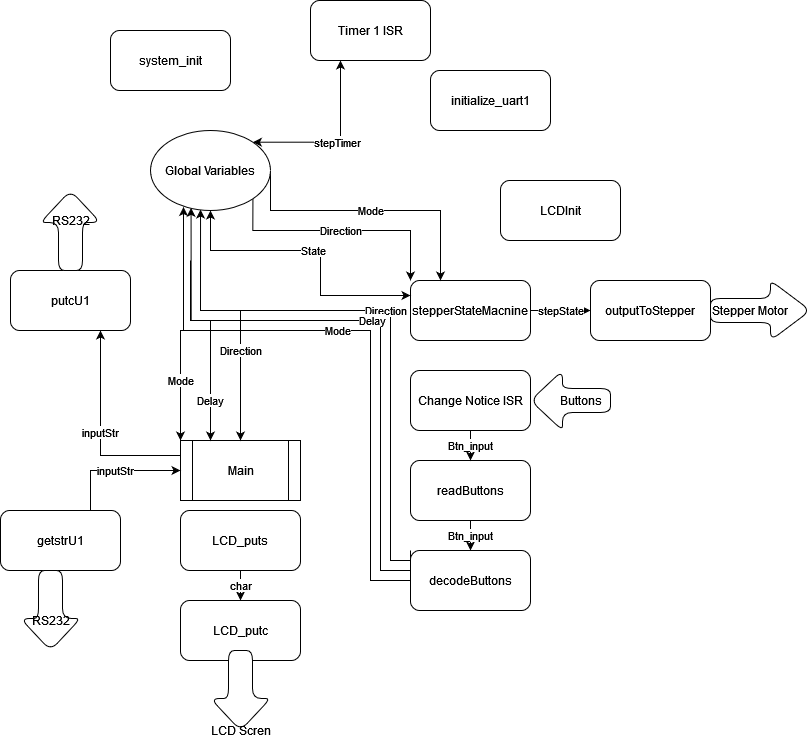

The diagram above was exported from draw.io. Its source (the exported page's mxGraphModel, read from the mxfile embedded in the PNG):
<mxGraphModel dx="1073" dy="1992" grid="1" gridSize="10" guides="1" tooltips="1" connect="1" arrows="1" fold="1" page="1" pageScale="1" pageWidth="850" pageHeight="1100" math="0" shadow="0">
  <root>
    <mxCell id="0" />
    <mxCell id="1" parent="0" />
    <mxCell id="N50AVqtUczxLr4jY8BOO-41" value="inputStr" style="edgeStyle=orthogonalEdgeStyle;rounded=0;orthogonalLoop=1;jettySize=auto;html=1;exitX=0;exitY=0.25;exitDx=0;exitDy=0;entryX=0.75;entryY=1;entryDx=0;entryDy=0;fontColor=none;startArrow=none;startFill=0;endArrow=classic;endFill=1;" edge="1" parent="1" source="N50AVqtUczxLr4jY8BOO-1" target="N50AVqtUczxLr4jY8BOO-9">
      <mxGeometry relative="1" as="geometry" />
    </mxCell>
    <mxCell id="N50AVqtUczxLr4jY8BOO-1" value="&lt;div&gt;Main&lt;/div&gt;" style="shape=process;whiteSpace=wrap;html=1;backgroundOutline=1;" vertex="1" parent="1">
      <mxGeometry x="410" y="310" width="120" height="60" as="geometry" />
    </mxCell>
    <mxCell id="N50AVqtUczxLr4jY8BOO-2" value="system_init" style="rounded=1;whiteSpace=wrap;html=1;" vertex="1" parent="1">
      <mxGeometry x="340" y="-100" width="120" height="60" as="geometry" />
    </mxCell>
    <mxCell id="N50AVqtUczxLr4jY8BOO-18" value="Direction" style="edgeStyle=orthogonalEdgeStyle;rounded=0;orthogonalLoop=1;jettySize=auto;html=1;exitX=0;exitY=0;exitDx=0;exitDy=0;entryX=1;entryY=1;entryDx=0;entryDy=0;startArrow=classic;startFill=1;endArrow=none;endFill=0;" edge="1" parent="1" source="N50AVqtUczxLr4jY8BOO-3" target="N50AVqtUczxLr4jY8BOO-12">
      <mxGeometry relative="1" as="geometry">
        <Array as="points">
          <mxPoint x="640" y="100" />
          <mxPoint x="482" y="100" />
        </Array>
      </mxGeometry>
    </mxCell>
    <mxCell id="N50AVqtUczxLr4jY8BOO-28" value="stepState" style="edgeStyle=orthogonalEdgeStyle;rounded=0;orthogonalLoop=1;jettySize=auto;html=1;exitX=1;exitY=0.5;exitDx=0;exitDy=0;entryX=0;entryY=0.5;entryDx=0;entryDy=0;fontColor=none;startArrow=none;startFill=0;endArrow=classic;endFill=1;" edge="1" parent="1" source="N50AVqtUczxLr4jY8BOO-3" target="N50AVqtUczxLr4jY8BOO-4">
      <mxGeometry relative="1" as="geometry" />
    </mxCell>
    <mxCell id="N50AVqtUczxLr4jY8BOO-3" value="stepperStateMacnine" style="rounded=1;whiteSpace=wrap;html=1;" vertex="1" parent="1">
      <mxGeometry x="640" y="150" width="120" height="60" as="geometry" />
    </mxCell>
    <mxCell id="N50AVqtUczxLr4jY8BOO-4" value="outputToStepper" style="rounded=1;whiteSpace=wrap;html=1;" vertex="1" parent="1">
      <mxGeometry x="820" y="150" width="120" height="60" as="geometry" />
    </mxCell>
    <mxCell id="N50AVqtUczxLr4jY8BOO-34" value="Btn_input" style="edgeStyle=orthogonalEdgeStyle;rounded=0;orthogonalLoop=1;jettySize=auto;html=1;exitX=0.5;exitY=1;exitDx=0;exitDy=0;entryX=0.5;entryY=0;entryDx=0;entryDy=0;fontColor=none;startArrow=none;startFill=0;endArrow=classic;endFill=1;" edge="1" parent="1" source="N50AVqtUczxLr4jY8BOO-5" target="N50AVqtUczxLr4jY8BOO-6">
      <mxGeometry relative="1" as="geometry" />
    </mxCell>
    <mxCell id="N50AVqtUczxLr4jY8BOO-5" value="readButtons" style="rounded=1;whiteSpace=wrap;html=1;" vertex="1" parent="1">
      <mxGeometry x="640" y="330" width="120" height="60" as="geometry" />
    </mxCell>
    <mxCell id="N50AVqtUczxLr4jY8BOO-25" value="Direction" style="edgeStyle=orthogonalEdgeStyle;rounded=0;orthogonalLoop=1;jettySize=auto;html=1;exitX=0;exitY=0;exitDx=0;exitDy=0;entryX=0.417;entryY=0.988;entryDx=0;entryDy=0;entryPerimeter=0;fontColor=none;startArrow=none;startFill=0;endArrow=classic;endFill=1;" edge="1" parent="1" source="N50AVqtUczxLr4jY8BOO-6" target="N50AVqtUczxLr4jY8BOO-12">
      <mxGeometry relative="1" as="geometry">
        <Array as="points">
          <mxPoint x="640" y="430" />
          <mxPoint x="620" y="430" />
          <mxPoint x="620" y="180" />
          <mxPoint x="430" y="180" />
        </Array>
      </mxGeometry>
    </mxCell>
    <mxCell id="N50AVqtUczxLr4jY8BOO-26" value="Delay" style="edgeStyle=orthogonalEdgeStyle;rounded=0;orthogonalLoop=1;jettySize=auto;html=1;exitX=0;exitY=0.25;exitDx=0;exitDy=0;entryX=0.338;entryY=0.967;entryDx=0;entryDy=0;entryPerimeter=0;fontColor=none;startArrow=none;startFill=0;endArrow=classic;endFill=1;" edge="1" parent="1" source="N50AVqtUczxLr4jY8BOO-6" target="N50AVqtUczxLr4jY8BOO-12">
      <mxGeometry relative="1" as="geometry">
        <Array as="points">
          <mxPoint x="640" y="440" />
          <mxPoint x="610" y="440" />
          <mxPoint x="610" y="190" />
          <mxPoint x="421" y="190" />
        </Array>
      </mxGeometry>
    </mxCell>
    <mxCell id="N50AVqtUczxLr4jY8BOO-27" value="Mode" style="edgeStyle=orthogonalEdgeStyle;rounded=0;orthogonalLoop=1;jettySize=auto;html=1;exitX=0;exitY=0.5;exitDx=0;exitDy=0;entryX=0.275;entryY=0.956;entryDx=0;entryDy=0;entryPerimeter=0;fontColor=none;startArrow=none;startFill=0;endArrow=classic;endFill=1;" edge="1" parent="1" source="N50AVqtUczxLr4jY8BOO-6" target="N50AVqtUczxLr4jY8BOO-12">
      <mxGeometry x="0.0758" relative="1" as="geometry">
        <Array as="points">
          <mxPoint x="600" y="450" />
          <mxPoint x="600" y="200" />
          <mxPoint x="413" y="200" />
        </Array>
        <mxPoint as="offset" />
      </mxGeometry>
    </mxCell>
    <mxCell id="N50AVqtUczxLr4jY8BOO-6" value="decodeButtons" style="rounded=1;whiteSpace=wrap;html=1;" vertex="1" parent="1">
      <mxGeometry x="640" y="420" width="120" height="60" as="geometry" />
    </mxCell>
    <mxCell id="N50AVqtUczxLr4jY8BOO-36" value="char" style="edgeStyle=orthogonalEdgeStyle;rounded=0;orthogonalLoop=1;jettySize=auto;html=1;exitX=0.5;exitY=1;exitDx=0;exitDy=0;entryX=0.5;entryY=0;entryDx=0;entryDy=0;fontColor=none;startArrow=none;startFill=0;endArrow=classic;endFill=1;" edge="1" parent="1" source="N50AVqtUczxLr4jY8BOO-7" target="N50AVqtUczxLr4jY8BOO-8">
      <mxGeometry relative="1" as="geometry" />
    </mxCell>
    <mxCell id="N50AVqtUczxLr4jY8BOO-7" value="LCD_puts" style="rounded=1;whiteSpace=wrap;html=1;" vertex="1" parent="1">
      <mxGeometry x="410" y="380" width="120" height="60" as="geometry" />
    </mxCell>
    <mxCell id="N50AVqtUczxLr4jY8BOO-8" value="LCD_putc" style="rounded=1;whiteSpace=wrap;html=1;" vertex="1" parent="1">
      <mxGeometry x="410" y="470" width="120" height="60" as="geometry" />
    </mxCell>
    <mxCell id="N50AVqtUczxLr4jY8BOO-9" value="putcU1" style="rounded=1;whiteSpace=wrap;html=1;" vertex="1" parent="1">
      <mxGeometry x="240" y="140" width="120" height="60" as="geometry" />
    </mxCell>
    <mxCell id="N50AVqtUczxLr4jY8BOO-10" value="initialize_uart1" style="rounded=1;whiteSpace=wrap;html=1;" vertex="1" parent="1">
      <mxGeometry x="660" y="-60" width="120" height="60" as="geometry" />
    </mxCell>
    <mxCell id="N50AVqtUczxLr4jY8BOO-42" value="inputStr" style="edgeStyle=orthogonalEdgeStyle;rounded=0;orthogonalLoop=1;jettySize=auto;html=1;exitX=0.75;exitY=0;exitDx=0;exitDy=0;entryX=0;entryY=0.5;entryDx=0;entryDy=0;fontColor=none;startArrow=none;startFill=0;endArrow=classic;endFill=1;" edge="1" parent="1" source="N50AVqtUczxLr4jY8BOO-11" target="N50AVqtUczxLr4jY8BOO-1">
      <mxGeometry relative="1" as="geometry" />
    </mxCell>
    <mxCell id="N50AVqtUczxLr4jY8BOO-11" value="getstrU1" style="rounded=1;whiteSpace=wrap;html=1;" vertex="1" parent="1">
      <mxGeometry x="230" y="380" width="120" height="60" as="geometry" />
    </mxCell>
    <mxCell id="N50AVqtUczxLr4jY8BOO-16" value="State" style="edgeStyle=orthogonalEdgeStyle;orthogonalLoop=1;jettySize=auto;html=1;exitX=0.5;exitY=1;exitDx=0;exitDy=0;entryX=0;entryY=0.25;entryDx=0;entryDy=0;rounded=0;startArrow=classic;startFill=1;" edge="1" parent="1" source="N50AVqtUczxLr4jY8BOO-12" target="N50AVqtUczxLr4jY8BOO-3">
      <mxGeometry relative="1" as="geometry">
        <Array as="points">
          <mxPoint x="440" y="120" />
          <mxPoint x="550" y="120" />
          <mxPoint x="550" y="165" />
        </Array>
      </mxGeometry>
    </mxCell>
    <mxCell id="N50AVqtUczxLr4jY8BOO-19" value="Mode" style="edgeStyle=orthogonalEdgeStyle;rounded=0;orthogonalLoop=1;jettySize=auto;html=1;exitX=1;exitY=0.5;exitDx=0;exitDy=0;entryX=0.25;entryY=0;entryDx=0;entryDy=0;startArrow=none;startFill=0;endArrow=classic;endFill=1;" edge="1" parent="1" source="N50AVqtUczxLr4jY8BOO-12" target="N50AVqtUczxLr4jY8BOO-3">
      <mxGeometry relative="1" as="geometry">
        <Array as="points">
          <mxPoint x="500" y="80" />
          <mxPoint x="670" y="80" />
        </Array>
      </mxGeometry>
    </mxCell>
    <mxCell id="N50AVqtUczxLr4jY8BOO-20" value="stepTimer" style="edgeStyle=orthogonalEdgeStyle;rounded=0;orthogonalLoop=1;jettySize=auto;html=1;exitX=1;exitY=0;exitDx=0;exitDy=0;entryX=0.25;entryY=1;entryDx=0;entryDy=0;startArrow=classic;startFill=1;endArrow=classic;endFill=1;" edge="1" parent="1" source="N50AVqtUczxLr4jY8BOO-12" target="N50AVqtUczxLr4jY8BOO-14">
      <mxGeometry relative="1" as="geometry" />
    </mxCell>
    <mxCell id="N50AVqtUczxLr4jY8BOO-30" value="Delay" style="edgeStyle=orthogonalEdgeStyle;rounded=0;orthogonalLoop=1;jettySize=auto;html=1;entryX=0.25;entryY=0;entryDx=0;entryDy=0;fontColor=none;startArrow=none;startFill=0;endArrow=classic;endFill=1;" edge="1" parent="1" target="N50AVqtUczxLr4jY8BOO-1">
      <mxGeometry x="0.6" relative="1" as="geometry">
        <mxPoint x="420" y="130" as="sourcePoint" />
        <Array as="points">
          <mxPoint x="420" y="190" />
          <mxPoint x="440" y="190" />
        </Array>
        <mxPoint as="offset" />
      </mxGeometry>
    </mxCell>
    <mxCell id="N50AVqtUczxLr4jY8BOO-32" value="Direction" style="edgeStyle=orthogonalEdgeStyle;rounded=0;orthogonalLoop=1;jettySize=auto;html=1;entryX=0.5;entryY=0;entryDx=0;entryDy=0;fontColor=none;startArrow=none;startFill=0;endArrow=classic;endFill=1;" edge="1" parent="1" target="N50AVqtUczxLr4jY8BOO-1">
      <mxGeometry relative="1" as="geometry">
        <mxPoint x="430" y="170" as="sourcePoint" />
        <Array as="points">
          <mxPoint x="430" y="180" />
          <mxPoint x="470" y="180" />
        </Array>
      </mxGeometry>
    </mxCell>
    <mxCell id="N50AVqtUczxLr4jY8BOO-33" value="Mode" style="edgeStyle=orthogonalEdgeStyle;rounded=0;orthogonalLoop=1;jettySize=auto;html=1;entryX=0;entryY=0;entryDx=0;entryDy=0;fontColor=none;startArrow=none;startFill=0;endArrow=classic;endFill=1;" edge="1" parent="1" target="N50AVqtUczxLr4jY8BOO-1">
      <mxGeometry relative="1" as="geometry">
        <mxPoint x="420" y="200" as="sourcePoint" />
        <Array as="points">
          <mxPoint x="410" y="200" />
          <mxPoint x="410" y="200" />
        </Array>
      </mxGeometry>
    </mxCell>
    <mxCell id="N50AVqtUczxLr4jY8BOO-12" value="Global Variables" style="ellipse;whiteSpace=wrap;html=1;" vertex="1" parent="1">
      <mxGeometry x="380" width="120" height="80" as="geometry" />
    </mxCell>
    <mxCell id="N50AVqtUczxLr4jY8BOO-24" value="Btn_input" style="edgeStyle=orthogonalEdgeStyle;rounded=0;orthogonalLoop=1;jettySize=auto;html=1;exitX=0.5;exitY=1;exitDx=0;exitDy=0;entryX=0.5;entryY=0;entryDx=0;entryDy=0;fontColor=none;startArrow=none;startFill=0;endArrow=classic;endFill=1;" edge="1" parent="1" source="N50AVqtUczxLr4jY8BOO-13" target="N50AVqtUczxLr4jY8BOO-5">
      <mxGeometry relative="1" as="geometry" />
    </mxCell>
    <mxCell id="N50AVqtUczxLr4jY8BOO-13" value="Change Notice ISR" style="rounded=1;whiteSpace=wrap;html=1;" vertex="1" parent="1">
      <mxGeometry x="640" y="240" width="120" height="60" as="geometry" />
    </mxCell>
    <mxCell id="N50AVqtUczxLr4jY8BOO-14" value="Timer 1 ISR" style="rounded=1;whiteSpace=wrap;html=1;" vertex="1" parent="1">
      <mxGeometry x="540" y="-130" width="120" height="60" as="geometry" />
    </mxCell>
    <mxCell id="N50AVqtUczxLr4jY8BOO-15" value="LCDInit" style="rounded=1;whiteSpace=wrap;html=1;" vertex="1" parent="1">
      <mxGeometry x="730" y="50" width="120" height="60" as="geometry" />
    </mxCell>
    <mxCell id="N50AVqtUczxLr4jY8BOO-21" value="" style="shape=singleArrow;whiteSpace=wrap;html=1;arrowWidth=0.4;arrowSize=0.4;rounded=1;rotation=-180;sketch=0;verticalAlign=middle;horizontal=1;textDirection=ltr;align=left;" vertex="1" parent="1">
      <mxGeometry x="760" y="240" width="80" height="60" as="geometry" />
    </mxCell>
    <mxCell id="N50AVqtUczxLr4jY8BOO-23" value="Buttons" style="text;html=1;align=center;verticalAlign=middle;resizable=0;points=[];autosize=1;strokeColor=none;fillColor=none;fontColor=none;" vertex="1" parent="1">
      <mxGeometry x="780" y="260" width="60" height="20" as="geometry" />
    </mxCell>
    <mxCell id="N50AVqtUczxLr4jY8BOO-29" value="Stepper Motor" style="shape=singleArrow;whiteSpace=wrap;html=1;arrowWidth=0.4;arrowSize=0.4;rounded=1;rotation=0;sketch=0;verticalAlign=middle;horizontal=1;textDirection=ltr;align=left;" vertex="1" parent="1">
      <mxGeometry x="940" y="150" width="100" height="60" as="geometry" />
    </mxCell>
    <mxCell id="N50AVqtUczxLr4jY8BOO-43" value="" style="shape=singleArrow;whiteSpace=wrap;html=1;arrowWidth=0.4;arrowSize=0.4;rounded=1;rotation=-90;sketch=0;verticalAlign=middle;horizontal=1;textDirection=ltr;align=left;" vertex="1" parent="1">
      <mxGeometry x="260" y="70" width="80" height="60" as="geometry" />
    </mxCell>
    <mxCell id="N50AVqtUczxLr4jY8BOO-44" value="RS232" style="text;html=1;align=center;verticalAlign=middle;resizable=0;points=[];autosize=1;strokeColor=none;fillColor=none;fontColor=none;" vertex="1" parent="1">
      <mxGeometry x="275" y="80" width="50" height="20" as="geometry" />
    </mxCell>
    <mxCell id="N50AVqtUczxLr4jY8BOO-45" value="" style="shape=singleArrow;whiteSpace=wrap;html=1;arrowWidth=0.4;arrowSize=0.4;rounded=1;rotation=90;sketch=0;verticalAlign=middle;horizontal=1;textDirection=ltr;align=left;" vertex="1" parent="1">
      <mxGeometry x="240" y="450" width="80" height="60" as="geometry" />
    </mxCell>
    <mxCell id="N50AVqtUczxLr4jY8BOO-46" value="RS232" style="text;html=1;align=center;verticalAlign=middle;resizable=0;points=[];autosize=1;strokeColor=none;fillColor=none;fontColor=none;" vertex="1" parent="1">
      <mxGeometry x="255" y="480" width="50" height="20" as="geometry" />
    </mxCell>
    <mxCell id="N50AVqtUczxLr4jY8BOO-47" value="" style="shape=singleArrow;whiteSpace=wrap;html=1;arrowWidth=0.4;arrowSize=0.4;rounded=1;rotation=90;sketch=0;verticalAlign=middle;horizontal=1;textDirection=ltr;align=left;" vertex="1" parent="1">
      <mxGeometry x="430" y="530" width="80" height="60" as="geometry" />
    </mxCell>
    <mxCell id="N50AVqtUczxLr4jY8BOO-49" value="LCD Scren" style="text;html=1;align=center;verticalAlign=middle;resizable=0;points=[];autosize=1;strokeColor=none;fillColor=none;fontColor=none;" vertex="1" parent="1">
      <mxGeometry x="435" y="590" width="70" height="20" as="geometry" />
    </mxCell>
  </root>
</mxGraphModel>